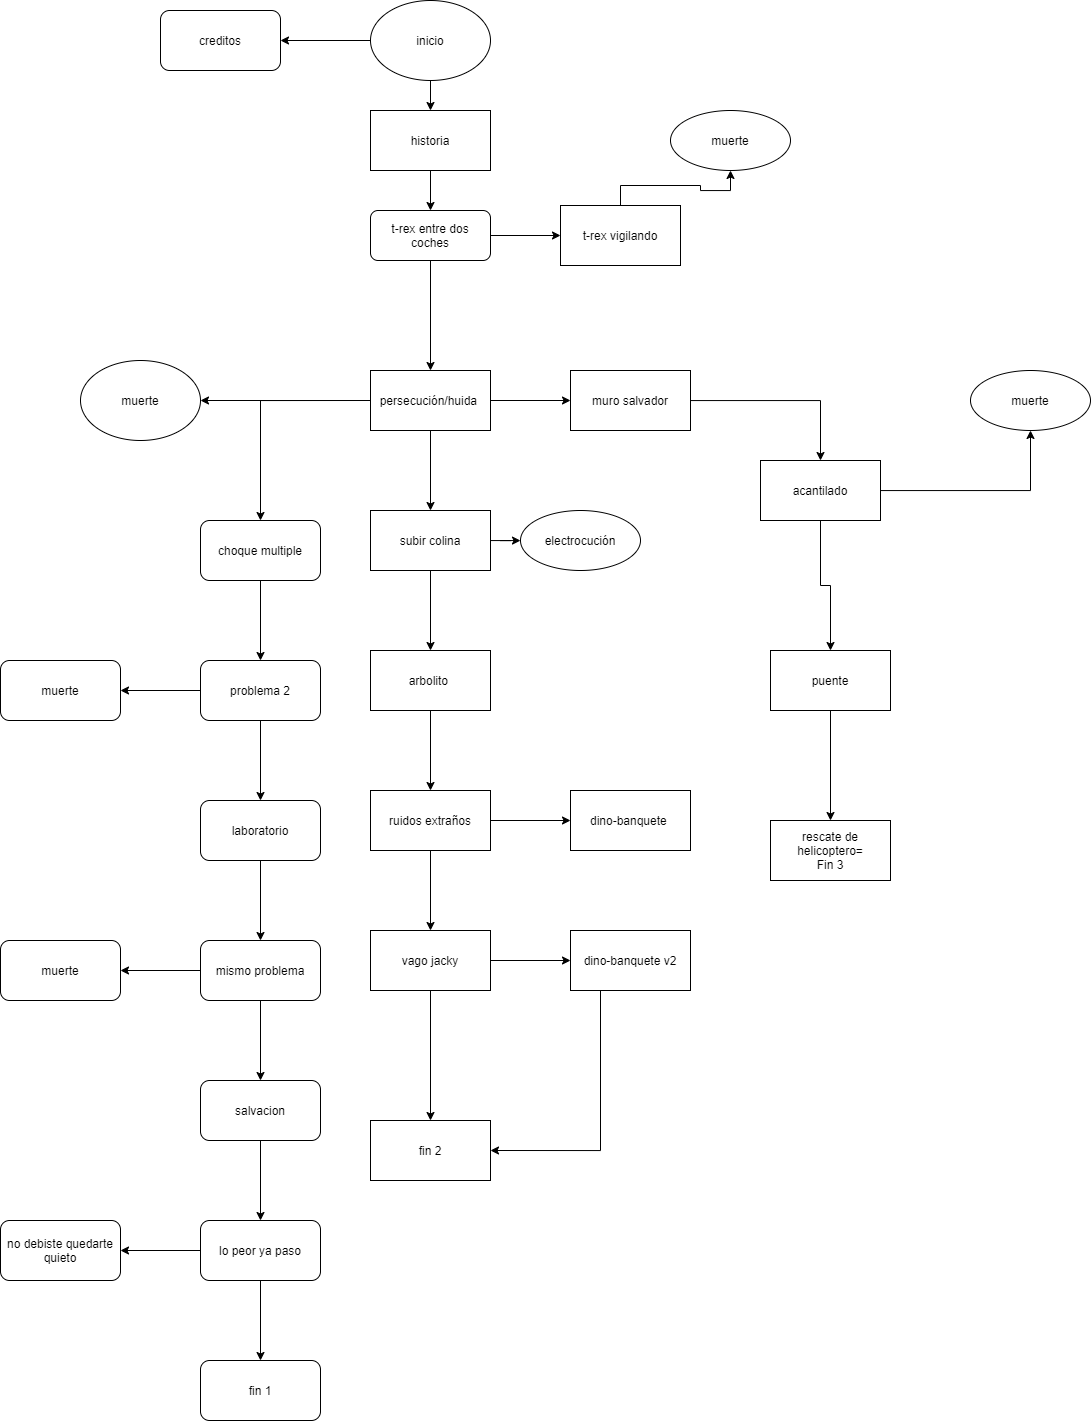

The diagram above was exported from draw.io. Its source (the exported page's mxGraphModel, read from the mxfile embedded in the PNG):
<mxGraphModel dx="1984" dy="605" grid="1" gridSize="10" guides="1" tooltips="1" connect="1" arrows="1" fold="1" page="1" pageScale="1" pageWidth="827" pageHeight="1169" math="0" shadow="0">
  <root>
    <mxCell id="0" />
    <mxCell id="1" parent="0" />
    <mxCell id="wuKyLYLH6Qf4xC9AyGKI-2" style="edgeStyle=orthogonalEdgeStyle;rounded=0;orthogonalLoop=1;jettySize=auto;html=1;entryX=0.5;entryY=0;entryDx=0;entryDy=0;" edge="1" parent="1" source="wuKyLYLH6Qf4xC9AyGKI-1" target="wuKyLYLH6Qf4xC9AyGKI-3">
      <mxGeometry relative="1" as="geometry">
        <mxPoint x="380" y="150" as="targetPoint" />
      </mxGeometry>
    </mxCell>
    <mxCell id="wuKyLYLH6Qf4xC9AyGKI-8" style="edgeStyle=orthogonalEdgeStyle;rounded=0;orthogonalLoop=1;jettySize=auto;html=1;entryX=1;entryY=0.5;entryDx=0;entryDy=0;" edge="1" parent="1" source="wuKyLYLH6Qf4xC9AyGKI-1" target="wuKyLYLH6Qf4xC9AyGKI-9">
      <mxGeometry relative="1" as="geometry">
        <mxPoint x="230" y="50" as="targetPoint" />
        <Array as="points" />
      </mxGeometry>
    </mxCell>
    <mxCell id="wuKyLYLH6Qf4xC9AyGKI-1" value="inicio" style="ellipse;whiteSpace=wrap;html=1;" vertex="1" parent="1">
      <mxGeometry x="320" y="10" width="120" height="80" as="geometry" />
    </mxCell>
    <mxCell id="wuKyLYLH6Qf4xC9AyGKI-4" style="edgeStyle=orthogonalEdgeStyle;rounded=0;orthogonalLoop=1;jettySize=auto;html=1;exitX=0.5;exitY=1;exitDx=0;exitDy=0;entryX=0.5;entryY=0;entryDx=0;entryDy=0;entryPerimeter=0;" edge="1" parent="1" source="wuKyLYLH6Qf4xC9AyGKI-3" target="wuKyLYLH6Qf4xC9AyGKI-5">
      <mxGeometry relative="1" as="geometry">
        <mxPoint x="380" y="220" as="targetPoint" />
      </mxGeometry>
    </mxCell>
    <mxCell id="wuKyLYLH6Qf4xC9AyGKI-3" value="historia" style="rounded=0;whiteSpace=wrap;html=1;" vertex="1" parent="1">
      <mxGeometry x="320" y="120" width="120" height="60" as="geometry" />
    </mxCell>
    <mxCell id="wuKyLYLH6Qf4xC9AyGKI-6" style="edgeStyle=orthogonalEdgeStyle;rounded=0;orthogonalLoop=1;jettySize=auto;html=1;" edge="1" parent="1" source="wuKyLYLH6Qf4xC9AyGKI-5">
      <mxGeometry relative="1" as="geometry">
        <mxPoint x="510" y="245" as="targetPoint" />
      </mxGeometry>
    </mxCell>
    <mxCell id="wuKyLYLH6Qf4xC9AyGKI-7" style="edgeStyle=orthogonalEdgeStyle;rounded=0;orthogonalLoop=1;jettySize=auto;html=1;" edge="1" parent="1" source="wuKyLYLH6Qf4xC9AyGKI-5">
      <mxGeometry relative="1" as="geometry">
        <mxPoint x="380" y="380" as="targetPoint" />
      </mxGeometry>
    </mxCell>
    <mxCell id="wuKyLYLH6Qf4xC9AyGKI-5" value="t-rex entre dos coches" style="rounded=1;whiteSpace=wrap;html=1;" vertex="1" parent="1">
      <mxGeometry x="320" y="220" width="120" height="50" as="geometry" />
    </mxCell>
    <mxCell id="wuKyLYLH6Qf4xC9AyGKI-9" value="creditos" style="rounded=1;whiteSpace=wrap;html=1;" vertex="1" parent="1">
      <mxGeometry x="110" y="20" width="120" height="60" as="geometry" />
    </mxCell>
    <mxCell id="wuKyLYLH6Qf4xC9AyGKI-13" value="" style="edgeStyle=orthogonalEdgeStyle;rounded=0;orthogonalLoop=1;jettySize=auto;html=1;" edge="1" parent="1" source="wuKyLYLH6Qf4xC9AyGKI-10" target="wuKyLYLH6Qf4xC9AyGKI-12">
      <mxGeometry relative="1" as="geometry" />
    </mxCell>
    <mxCell id="wuKyLYLH6Qf4xC9AyGKI-10" value="t-rex vigilando" style="rounded=0;whiteSpace=wrap;html=1;" vertex="1" parent="1">
      <mxGeometry x="510" y="215" width="120" height="60" as="geometry" />
    </mxCell>
    <mxCell id="wuKyLYLH6Qf4xC9AyGKI-12" value="muerte" style="ellipse;whiteSpace=wrap;html=1;rounded=0;" vertex="1" parent="1">
      <mxGeometry x="620" y="120" width="120" height="60" as="geometry" />
    </mxCell>
    <mxCell id="wuKyLYLH6Qf4xC9AyGKI-17" style="edgeStyle=orthogonalEdgeStyle;rounded=0;orthogonalLoop=1;jettySize=auto;html=1;exitX=0;exitY=0.5;exitDx=0;exitDy=0;" edge="1" parent="1" source="wuKyLYLH6Qf4xC9AyGKI-14">
      <mxGeometry relative="1" as="geometry">
        <mxPoint x="210" y="530" as="targetPoint" />
      </mxGeometry>
    </mxCell>
    <mxCell id="wuKyLYLH6Qf4xC9AyGKI-18" style="edgeStyle=orthogonalEdgeStyle;rounded=0;orthogonalLoop=1;jettySize=auto;html=1;entryX=1;entryY=0.5;entryDx=0;entryDy=0;" edge="1" parent="1" source="wuKyLYLH6Qf4xC9AyGKI-14" target="wuKyLYLH6Qf4xC9AyGKI-19">
      <mxGeometry relative="1" as="geometry">
        <mxPoint x="230" y="360" as="targetPoint" />
      </mxGeometry>
    </mxCell>
    <mxCell id="wuKyLYLH6Qf4xC9AyGKI-43" value="" style="edgeStyle=orthogonalEdgeStyle;rounded=0;orthogonalLoop=1;jettySize=auto;html=1;" edge="1" parent="1" source="wuKyLYLH6Qf4xC9AyGKI-14" target="wuKyLYLH6Qf4xC9AyGKI-42">
      <mxGeometry relative="1" as="geometry" />
    </mxCell>
    <mxCell id="wuKyLYLH6Qf4xC9AyGKI-62" value="" style="edgeStyle=orthogonalEdgeStyle;rounded=0;orthogonalLoop=1;jettySize=auto;html=1;" edge="1" parent="1" source="wuKyLYLH6Qf4xC9AyGKI-14" target="wuKyLYLH6Qf4xC9AyGKI-61">
      <mxGeometry relative="1" as="geometry" />
    </mxCell>
    <mxCell id="wuKyLYLH6Qf4xC9AyGKI-14" value="persecución/huida&amp;nbsp;" style="rounded=0;whiteSpace=wrap;html=1;" vertex="1" parent="1">
      <mxGeometry x="320" y="380" width="120" height="60" as="geometry" />
    </mxCell>
    <mxCell id="wuKyLYLH6Qf4xC9AyGKI-19" value="muerte" style="ellipse;whiteSpace=wrap;html=1;" vertex="1" parent="1">
      <mxGeometry x="30" y="370" width="120" height="80" as="geometry" />
    </mxCell>
    <mxCell id="wuKyLYLH6Qf4xC9AyGKI-23" style="edgeStyle=orthogonalEdgeStyle;rounded=0;orthogonalLoop=1;jettySize=auto;html=1;" edge="1" parent="1" source="wuKyLYLH6Qf4xC9AyGKI-22">
      <mxGeometry relative="1" as="geometry">
        <mxPoint x="210" y="670" as="targetPoint" />
      </mxGeometry>
    </mxCell>
    <mxCell id="wuKyLYLH6Qf4xC9AyGKI-22" value="choque multiple" style="rounded=1;whiteSpace=wrap;html=1;" vertex="1" parent="1">
      <mxGeometry x="150" y="530" width="120" height="60" as="geometry" />
    </mxCell>
    <mxCell id="wuKyLYLH6Qf4xC9AyGKI-26" value="" style="edgeStyle=orthogonalEdgeStyle;rounded=0;orthogonalLoop=1;jettySize=auto;html=1;" edge="1" parent="1" source="wuKyLYLH6Qf4xC9AyGKI-24" target="wuKyLYLH6Qf4xC9AyGKI-25">
      <mxGeometry relative="1" as="geometry" />
    </mxCell>
    <mxCell id="wuKyLYLH6Qf4xC9AyGKI-29" value="" style="edgeStyle=orthogonalEdgeStyle;rounded=0;orthogonalLoop=1;jettySize=auto;html=1;" edge="1" parent="1" source="wuKyLYLH6Qf4xC9AyGKI-24" target="wuKyLYLH6Qf4xC9AyGKI-28">
      <mxGeometry relative="1" as="geometry" />
    </mxCell>
    <mxCell id="wuKyLYLH6Qf4xC9AyGKI-24" value="problema 2" style="rounded=1;whiteSpace=wrap;html=1;" vertex="1" parent="1">
      <mxGeometry x="150" y="670" width="120" height="60" as="geometry" />
    </mxCell>
    <mxCell id="wuKyLYLH6Qf4xC9AyGKI-25" value="muerte" style="whiteSpace=wrap;html=1;rounded=1;" vertex="1" parent="1">
      <mxGeometry x="-50" y="670" width="120" height="60" as="geometry" />
    </mxCell>
    <mxCell id="wuKyLYLH6Qf4xC9AyGKI-31" value="" style="edgeStyle=orthogonalEdgeStyle;rounded=0;orthogonalLoop=1;jettySize=auto;html=1;" edge="1" parent="1" source="wuKyLYLH6Qf4xC9AyGKI-28" target="wuKyLYLH6Qf4xC9AyGKI-30">
      <mxGeometry relative="1" as="geometry" />
    </mxCell>
    <mxCell id="wuKyLYLH6Qf4xC9AyGKI-28" value="laboratorio" style="rounded=1;whiteSpace=wrap;html=1;" vertex="1" parent="1">
      <mxGeometry x="150" y="810" width="120" height="60" as="geometry" />
    </mxCell>
    <mxCell id="wuKyLYLH6Qf4xC9AyGKI-33" value="" style="edgeStyle=orthogonalEdgeStyle;rounded=0;orthogonalLoop=1;jettySize=auto;html=1;" edge="1" parent="1" source="wuKyLYLH6Qf4xC9AyGKI-30" target="wuKyLYLH6Qf4xC9AyGKI-32">
      <mxGeometry relative="1" as="geometry" />
    </mxCell>
    <mxCell id="wuKyLYLH6Qf4xC9AyGKI-35" value="" style="edgeStyle=orthogonalEdgeStyle;rounded=0;orthogonalLoop=1;jettySize=auto;html=1;" edge="1" parent="1" source="wuKyLYLH6Qf4xC9AyGKI-30" target="wuKyLYLH6Qf4xC9AyGKI-34">
      <mxGeometry relative="1" as="geometry" />
    </mxCell>
    <mxCell id="wuKyLYLH6Qf4xC9AyGKI-30" value="mismo problema" style="whiteSpace=wrap;html=1;rounded=1;" vertex="1" parent="1">
      <mxGeometry x="150" y="950" width="120" height="60" as="geometry" />
    </mxCell>
    <mxCell id="wuKyLYLH6Qf4xC9AyGKI-32" value="muerte" style="whiteSpace=wrap;html=1;rounded=1;" vertex="1" parent="1">
      <mxGeometry x="-50" y="950" width="120" height="60" as="geometry" />
    </mxCell>
    <mxCell id="wuKyLYLH6Qf4xC9AyGKI-37" value="" style="edgeStyle=orthogonalEdgeStyle;rounded=0;orthogonalLoop=1;jettySize=auto;html=1;" edge="1" parent="1" source="wuKyLYLH6Qf4xC9AyGKI-34" target="wuKyLYLH6Qf4xC9AyGKI-36">
      <mxGeometry relative="1" as="geometry" />
    </mxCell>
    <mxCell id="wuKyLYLH6Qf4xC9AyGKI-34" value="salvacion" style="whiteSpace=wrap;html=1;rounded=1;" vertex="1" parent="1">
      <mxGeometry x="150" y="1090" width="120" height="60" as="geometry" />
    </mxCell>
    <mxCell id="wuKyLYLH6Qf4xC9AyGKI-39" value="" style="edgeStyle=orthogonalEdgeStyle;rounded=0;orthogonalLoop=1;jettySize=auto;html=1;" edge="1" parent="1" source="wuKyLYLH6Qf4xC9AyGKI-36" target="wuKyLYLH6Qf4xC9AyGKI-38">
      <mxGeometry relative="1" as="geometry" />
    </mxCell>
    <mxCell id="wuKyLYLH6Qf4xC9AyGKI-41" value="" style="edgeStyle=orthogonalEdgeStyle;rounded=0;orthogonalLoop=1;jettySize=auto;html=1;" edge="1" parent="1" source="wuKyLYLH6Qf4xC9AyGKI-36" target="wuKyLYLH6Qf4xC9AyGKI-40">
      <mxGeometry relative="1" as="geometry" />
    </mxCell>
    <mxCell id="wuKyLYLH6Qf4xC9AyGKI-36" value="lo peor ya paso" style="whiteSpace=wrap;html=1;rounded=1;" vertex="1" parent="1">
      <mxGeometry x="150" y="1230" width="120" height="60" as="geometry" />
    </mxCell>
    <mxCell id="wuKyLYLH6Qf4xC9AyGKI-38" value="no debiste quedarte quieto" style="whiteSpace=wrap;html=1;rounded=1;" vertex="1" parent="1">
      <mxGeometry x="-50" y="1230" width="120" height="60" as="geometry" />
    </mxCell>
    <mxCell id="wuKyLYLH6Qf4xC9AyGKI-40" value="fin 1" style="whiteSpace=wrap;html=1;rounded=1;" vertex="1" parent="1">
      <mxGeometry x="150" y="1370" width="120" height="60" as="geometry" />
    </mxCell>
    <mxCell id="wuKyLYLH6Qf4xC9AyGKI-47" value="" style="edgeStyle=orthogonalEdgeStyle;rounded=0;orthogonalLoop=1;jettySize=auto;html=1;" edge="1" parent="1" source="wuKyLYLH6Qf4xC9AyGKI-42" target="wuKyLYLH6Qf4xC9AyGKI-46">
      <mxGeometry relative="1" as="geometry" />
    </mxCell>
    <mxCell id="wuKyLYLH6Qf4xC9AyGKI-64" value="" style="edgeStyle=orthogonalEdgeStyle;rounded=0;orthogonalLoop=1;jettySize=auto;html=1;" edge="1" parent="1" source="wuKyLYLH6Qf4xC9AyGKI-42" target="wuKyLYLH6Qf4xC9AyGKI-63">
      <mxGeometry relative="1" as="geometry" />
    </mxCell>
    <mxCell id="wuKyLYLH6Qf4xC9AyGKI-42" value="subir colina" style="rounded=0;whiteSpace=wrap;html=1;" vertex="1" parent="1">
      <mxGeometry x="320" y="520" width="120" height="60" as="geometry" />
    </mxCell>
    <mxCell id="wuKyLYLH6Qf4xC9AyGKI-51" value="" style="edgeStyle=orthogonalEdgeStyle;rounded=0;orthogonalLoop=1;jettySize=auto;html=1;" edge="1" parent="1" source="wuKyLYLH6Qf4xC9AyGKI-46" target="wuKyLYLH6Qf4xC9AyGKI-50">
      <mxGeometry relative="1" as="geometry" />
    </mxCell>
    <mxCell id="wuKyLYLH6Qf4xC9AyGKI-46" value="arbolito&amp;nbsp;" style="rounded=0;whiteSpace=wrap;html=1;" vertex="1" parent="1">
      <mxGeometry x="320" y="660" width="120" height="60" as="geometry" />
    </mxCell>
    <mxCell id="wuKyLYLH6Qf4xC9AyGKI-53" value="" style="edgeStyle=orthogonalEdgeStyle;rounded=0;orthogonalLoop=1;jettySize=auto;html=1;" edge="1" parent="1" source="wuKyLYLH6Qf4xC9AyGKI-50" target="wuKyLYLH6Qf4xC9AyGKI-52">
      <mxGeometry relative="1" as="geometry" />
    </mxCell>
    <mxCell id="wuKyLYLH6Qf4xC9AyGKI-55" value="" style="edgeStyle=orthogonalEdgeStyle;rounded=0;orthogonalLoop=1;jettySize=auto;html=1;" edge="1" parent="1" source="wuKyLYLH6Qf4xC9AyGKI-50" target="wuKyLYLH6Qf4xC9AyGKI-54">
      <mxGeometry relative="1" as="geometry" />
    </mxCell>
    <mxCell id="wuKyLYLH6Qf4xC9AyGKI-50" value="ruidos extraños" style="whiteSpace=wrap;html=1;rounded=0;" vertex="1" parent="1">
      <mxGeometry x="320" y="800" width="120" height="60" as="geometry" />
    </mxCell>
    <mxCell id="wuKyLYLH6Qf4xC9AyGKI-52" value="dino-banquete&amp;nbsp;" style="whiteSpace=wrap;html=1;rounded=0;" vertex="1" parent="1">
      <mxGeometry x="520" y="800" width="120" height="60" as="geometry" />
    </mxCell>
    <mxCell id="wuKyLYLH6Qf4xC9AyGKI-57" value="" style="edgeStyle=orthogonalEdgeStyle;rounded=0;orthogonalLoop=1;jettySize=auto;html=1;" edge="1" parent="1" source="wuKyLYLH6Qf4xC9AyGKI-54" target="wuKyLYLH6Qf4xC9AyGKI-56">
      <mxGeometry relative="1" as="geometry" />
    </mxCell>
    <mxCell id="wuKyLYLH6Qf4xC9AyGKI-59" value="" style="edgeStyle=orthogonalEdgeStyle;rounded=0;orthogonalLoop=1;jettySize=auto;html=1;" edge="1" parent="1" source="wuKyLYLH6Qf4xC9AyGKI-54" target="wuKyLYLH6Qf4xC9AyGKI-58">
      <mxGeometry relative="1" as="geometry" />
    </mxCell>
    <mxCell id="wuKyLYLH6Qf4xC9AyGKI-54" value="vago jacky" style="whiteSpace=wrap;html=1;rounded=0;" vertex="1" parent="1">
      <mxGeometry x="320" y="940" width="120" height="60" as="geometry" />
    </mxCell>
    <mxCell id="wuKyLYLH6Qf4xC9AyGKI-60" style="edgeStyle=orthogonalEdgeStyle;rounded=0;orthogonalLoop=1;jettySize=auto;html=1;entryX=1;entryY=0.5;entryDx=0;entryDy=0;exitX=0.25;exitY=1;exitDx=0;exitDy=0;" edge="1" parent="1" source="wuKyLYLH6Qf4xC9AyGKI-56" target="wuKyLYLH6Qf4xC9AyGKI-58">
      <mxGeometry relative="1" as="geometry" />
    </mxCell>
    <mxCell id="wuKyLYLH6Qf4xC9AyGKI-56" value="dino-banquete v2" style="whiteSpace=wrap;html=1;rounded=0;" vertex="1" parent="1">
      <mxGeometry x="520" y="940" width="120" height="60" as="geometry" />
    </mxCell>
    <mxCell id="wuKyLYLH6Qf4xC9AyGKI-58" value="fin 2" style="whiteSpace=wrap;html=1;rounded=0;" vertex="1" parent="1">
      <mxGeometry x="320" y="1130" width="120" height="60" as="geometry" />
    </mxCell>
    <mxCell id="wuKyLYLH6Qf4xC9AyGKI-66" value="" style="edgeStyle=orthogonalEdgeStyle;rounded=0;orthogonalLoop=1;jettySize=auto;html=1;" edge="1" parent="1" source="wuKyLYLH6Qf4xC9AyGKI-61" target="wuKyLYLH6Qf4xC9AyGKI-65">
      <mxGeometry relative="1" as="geometry" />
    </mxCell>
    <mxCell id="wuKyLYLH6Qf4xC9AyGKI-61" value="muro salvador" style="rounded=0;whiteSpace=wrap;html=1;" vertex="1" parent="1">
      <mxGeometry x="520" y="380" width="120" height="60" as="geometry" />
    </mxCell>
    <mxCell id="wuKyLYLH6Qf4xC9AyGKI-63" value="electrocución" style="ellipse;whiteSpace=wrap;html=1;rounded=0;" vertex="1" parent="1">
      <mxGeometry x="470" y="520" width="120" height="60" as="geometry" />
    </mxCell>
    <mxCell id="wuKyLYLH6Qf4xC9AyGKI-68" value="" style="edgeStyle=orthogonalEdgeStyle;rounded=0;orthogonalLoop=1;jettySize=auto;html=1;" edge="1" parent="1" source="wuKyLYLH6Qf4xC9AyGKI-65" target="wuKyLYLH6Qf4xC9AyGKI-67">
      <mxGeometry relative="1" as="geometry" />
    </mxCell>
    <mxCell id="wuKyLYLH6Qf4xC9AyGKI-70" value="" style="edgeStyle=orthogonalEdgeStyle;rounded=0;orthogonalLoop=1;jettySize=auto;html=1;" edge="1" parent="1" source="wuKyLYLH6Qf4xC9AyGKI-65" target="wuKyLYLH6Qf4xC9AyGKI-69">
      <mxGeometry relative="1" as="geometry" />
    </mxCell>
    <mxCell id="wuKyLYLH6Qf4xC9AyGKI-65" value="acantilado" style="whiteSpace=wrap;html=1;rounded=0;" vertex="1" parent="1">
      <mxGeometry x="710" y="470" width="120" height="60" as="geometry" />
    </mxCell>
    <mxCell id="wuKyLYLH6Qf4xC9AyGKI-67" value="muerte" style="ellipse;whiteSpace=wrap;html=1;rounded=0;" vertex="1" parent="1">
      <mxGeometry x="920" y="380" width="120" height="60" as="geometry" />
    </mxCell>
    <mxCell id="wuKyLYLH6Qf4xC9AyGKI-72" value="" style="edgeStyle=orthogonalEdgeStyle;rounded=0;orthogonalLoop=1;jettySize=auto;html=1;" edge="1" parent="1" source="wuKyLYLH6Qf4xC9AyGKI-69" target="wuKyLYLH6Qf4xC9AyGKI-71">
      <mxGeometry relative="1" as="geometry" />
    </mxCell>
    <mxCell id="wuKyLYLH6Qf4xC9AyGKI-69" value="puente" style="whiteSpace=wrap;html=1;rounded=0;" vertex="1" parent="1">
      <mxGeometry x="720" y="660" width="120" height="60" as="geometry" />
    </mxCell>
    <mxCell id="wuKyLYLH6Qf4xC9AyGKI-71" value="rescate de helicoptero=&lt;br&gt;Fin 3" style="whiteSpace=wrap;html=1;rounded=0;" vertex="1" parent="1">
      <mxGeometry x="720" y="830" width="120" height="60" as="geometry" />
    </mxCell>
  </root>
</mxGraphModel>